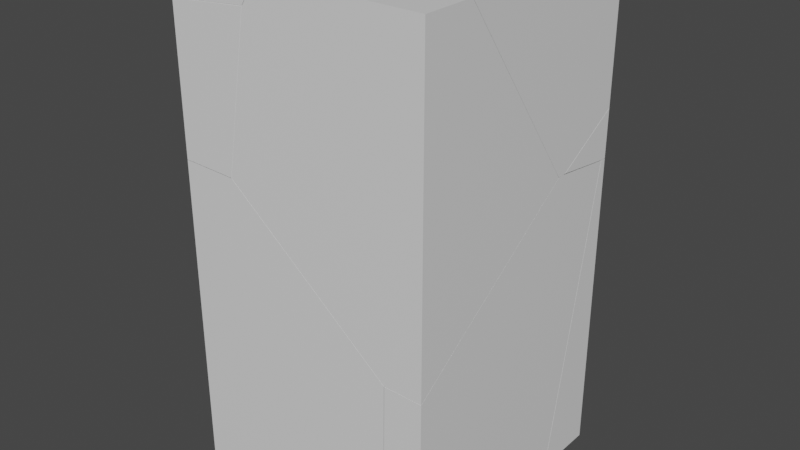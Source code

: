 # Source: firkant01_istykker.blend  (saved by Blender 2.90.8; exported with 4.5.12 LTS)
import bpy
from mathutils import Matrix  # noqa: F401  (used for matrix-valued properties, if any)

bpy.ops.wm.read_factory_settings(use_empty=True)
scene = bpy.context.scene
scene.name = 'Scene'

# ---- collections
col_collection = bpy.data.collections.new('Collection'); scene.collection.children.link(col_collection)

# ---- materials (node trees are filled in below, after node groups)
mat_material = bpy.data.materials.new('Material')
mat_material.alpha_threshold = 0.0
mat_material.use_transparent_shadow = False
mat_material.line_color = (0.0, 0.0, 0.0, 1.0)

# ---- material node trees
mat_material.use_nodes = True; mat_material.node_tree.nodes.clear()
_N = mat_material.node_tree.nodes; _L = mat_material.node_tree.links
n0 = _N.new('ShaderNodeOutputMaterial'); n0.name = 'Material Output'; n0.location = (300, 300)
n1 = _N.new('ShaderNodeBsdfPrincipled'); n1.name = 'Principled BSDF'; n1.location = (10, 300)
n1.distribution = 'GGX'
n1.subsurface_method = 'BURLEY'
n1.inputs[2].default_value = 0.4
n1.inputs[3].default_value = 1.45
n1.inputs[27].default_value = (0.0, 0.0, 0.0, 1.0)
n1.inputs[28].default_value = 1.0
_L.new(n1.outputs[0], n0.inputs[0])
n0.is_active_output = True

# ---- world
world_world = bpy.data.worlds.new('World'); scene.world = world_world
world_world.use_nodes = True; world_world.node_tree.nodes.clear()
_N = world_world.node_tree.nodes; _L = world_world.node_tree.links
n0 = _N.new('ShaderNodeOutputWorld'); n0.name = 'World Output'; n0.location = (300, 300)
n1 = _N.new('ShaderNodeBackground'); n1.name = 'Background'; n1.location = (10, 300)
n1.inputs[0].default_value = (0.05088, 0.05088, 0.05088, 1.0)
_L.new(n1.outputs[0], n0.inputs[0])
n0.is_active_output = True
world_world.color = (0.05088, 0.05088, 0.05088)
world_world.use_sun_shadow = False
world_world.sun_shadow_jitter_overblur = 0.0

# ---- meshes
me_cube_cell_008 = bpy.data.meshes.new('Cube_cell.008')
me_cube_cell_008.from_pydata([(1.0, 1.0, 3.834), (0.9807, 0.4112, 2.426), (1.0, -0.595, 3.834), (1.0, 1.0, 2.738), (1.0, 0.9721, 2.722), (1.0, 0.4812, 2.43), (1.0, 0.4134, 2.427), (1.0, 0.3661, 2.492), (0.4386, 1.0, 3.834), (-0.107, -0.7957, 3.834), (1.0, -0.595, 3.834), (1.0, 0.3661, 2.492), (1.0, 1.0, 2.738), (1.0, 0.9721, 2.722), (1.0, 0.4812, 2.43), (1.0, 0.4134, 2.427), (-0.107, -0.7957, 3.834), (0.4386, 1.0, 3.834)], [], [(0, 17, 9, 2), (14, 1, 16, 8, 12, 13), (1, 15, 11, 16), (1, 14, 15), (11, 10, 16), (3, 17, 0), (2, 7, 6, 5, 4, 3, 0)])
_k = set([(2, 7), (2, 9), (3, 4), (3, 17), (4, 5), (5, 6), (6, 7), (8, 12), (8, 16), (9, 17), (10, 11), (10, 16), (11, 15), (12, 13), (13, 14), (14, 15)])
me_cube_cell_008.attributes.new('sharp_edge', 'BOOLEAN', 'EDGE').data.foreach_set('value', [ (min(e.vertices), max(e.vertices)) in _k for e in me_cube_cell_008.edges])
_uv = me_cube_cell_008.uv_layers.new(name='UVMap')
_uv.uv.foreach_set('vector', [0.625, 0.5, 0.6952, 0.5, 0.7634, 0.7245, 0.625, 0.6994, 0.72, 0.0, 0.0, 0.0, 0.9657, 0.0, 0.9586, 0.9323, 0.0551, 0.02852, 1.0, 0.9586, 0.0, 0.0, 0.2763, 0.0, 1.0, 0.04208, 0.9657, 0.9657, 0.0, 0.0, 0.28, 0.0, 0.2763, 0.2763, 0.04208, 0.04208, 0.9654, 0.04194, 0.9656, 0.9656, 0.5536, 0.5, 0.625, 0.4298, 0.625, 0.5, 0.625, 0.6994, 0.5375, 0.5792, 0.5333, 0.5733, 0.5335, 0.5649, 0.5525, 0.5035, 0.5536, 0.5, 0.625, 0.5])
me_cube_cell_008.materials.append(mat_material)
me_cube_cell_008.use_remesh_fix_poles = True
me_cube_cell_008.use_remesh_preserve_attributes = False
me_cube_cell_008.use_mirror_vertex_groups = False
me_cube_cell_008.update()
me_cube_cell_000 = bpy.data.meshes.new('Cube_cell.000')
me_cube_cell_000.from_pydata([(1.0, 1.0, 0.0), (0.1552, 0.06078, 1.91), (-0.2509, 0.5128, 1.692), (-0.4386, 1.0, 1.592), (-0.4497, 1.0, 1.586), (-0.4483, 1.0, 1.476), (-0.4282, 1.0, 0.0), (1.0, 0.5057, 0.0), (1.0, 1.0, 2.367), (1.0, 0.9554, 2.367), (0.2638, -0.1982, 0.0), (-0.1169, 0.2405, 0.0), (-0.1239, 0.2575, 0.0), (1.0, 1.0, 2.367), (-0.4386, 1.0, 1.592), (-0.4497, 1.0, 1.586), (-0.4483, 1.0, 1.476), (-0.4282, 1.0, 0.0), (1.0, 0.9554, 2.367), (1.0, 0.5057, 0.0), (0.2638, -0.1982, 0.0), (-0.1169, 0.2405, 0.0), (-0.1239, 0.2575, 0.0)], [], [(0, 13, 18, 19), (2, 1, 14, 15), (2, 21, 10, 1), (2, 15, 16, 22, 21), (9, 8, 14, 1), (17, 5, 4, 3, 13, 0), (16, 6, 22), (19, 20, 11, 12, 17, 0), (7, 9, 1, 10)])
_k = set([(3, 4), (3, 13), (4, 5), (5, 17), (6, 16), (6, 22), (7, 9), (7, 10), (8, 9), (8, 14), (10, 21), (11, 12), (11, 20), (12, 17), (13, 18), (14, 15), (15, 16), (18, 19), (19, 20), (21, 22)])
me_cube_cell_000.attributes.new('sharp_edge', 'BOOLEAN', 'EDGE').data.foreach_set('value', [ (min(e.vertices), max(e.vertices)) in _k for e in me_cube_cell_000.edges])
_uv = me_cube_cell_000.uv_layers.new(name='UVMap')
_uv.uv.foreach_set('vector', [0.375, 0.5, 0.5294, 0.5, 0.5294, 0.5056, 0.375, 0.5618, 0.0, 0.0, 1.0, 0.0, 1.0, 0.9497, 0.9073, 0.9073, 0.0, 0.0, 0.9715, 0.0, 0.9745, 0.9745, 0.0, 0.0, 0.0, 0.0, 0.9073, 0.0, 1.0, 0.06091, 1.0, 0.9694, 0.9715, 0.9715, 1.0, 0.9444, 0.973, 0.9633, 0.05033, 0.0, 1.0, 0.0, 0.375, 0.3215, 0.4713, 0.319, 0.4784, 0.3188, 0.4788, 0.3202, 0.5294, 0.5, 0.375, 0.5, 0.9391, 0.0, 0.9392, 0.9081, 0.03056, 0.0, 0.375, 0.5618, 0.283, 0.6498, 0.2354, 0.5949, 0.2345, 0.5928, 0.1965, 0.5, 0.375, 0.5, 0.9797, 0.9164, 0.9444, 0.9444, 0.0, 0.0, 0.9745, 0.0])
me_cube_cell_000.materials.append(mat_material)
me_cube_cell_000.use_remesh_fix_poles = True
me_cube_cell_000.use_remesh_preserve_attributes = False
me_cube_cell_000.use_mirror_vertex_groups = False
me_cube_cell_000.update()
me_cube_cell_001 = bpy.data.meshes.new('Cube_cell.001')
me_cube_cell_001.from_pydata([(1.0, -1.0, 3.834), (0.9805, 0.4091, 2.424), (0.2743, -0.1644, 2.021), (1.0, -0.5976, 3.834), (1.0, -0.002949, 2.129), (1.0, -1.0, 1.414), (1.0, 0.3652, 2.491), (1.0, 0.4115, 2.426), (-0.2489, -0.9234, 3.834), (-0.1783, -0.8596, 3.834), (-0.2329, -1.0, 3.834), (-0.111, -0.7991, 3.834), (-0.3704, -1.0, 3.624), (-0.5734, -1.0, 2.46), (0.7057, -1.0, 1.417), (1.0, 0.4115, 2.426), (1.0, -0.002949, 2.129), (1.0, -1.0, 1.414), (1.0, -0.5976, 3.834), (1.0, 0.3652, 2.491), (-0.2489, -0.9234, 3.834), (-0.1783, -0.8596, 3.834), (-0.2329, -1.0, 3.834), (-0.111, -0.7991, 3.834), (-0.3704, -1.0, 3.624), (-0.5734, -1.0, 2.46), (0.7057, -1.0, 1.417)], [], [(1, 21, 23), (24, 20, 21, 1, 2, 25), (24, 22, 20), (26, 25, 2), (15, 16, 1), (18, 11, 9, 8, 10, 0), (19, 15, 1, 23), (23, 3, 19), (10, 12, 13, 14, 17, 0), (17, 4, 7, 6, 18, 0), (26, 2, 1, 16, 5)])
_k = set([(3, 19), (3, 23), (4, 7), (4, 17), (5, 16), (5, 26), (6, 7), (6, 18), (8, 9), (8, 10), (9, 11), (10, 12), (11, 18), (12, 13), (13, 14), (14, 17), (15, 16), (15, 19), (20, 21), (20, 22), (21, 23), (22, 24), (24, 25), (25, 26)])
me_cube_cell_001.attributes.new('sharp_edge', 'BOOLEAN', 'EDGE').data.foreach_set('value', [ (min(e.vertices), max(e.vertices)) in _k for e in me_cube_cell_001.edges])
_uv = me_cube_cell_001.uv_layers.new(name='UVMap')
_uv.uv.foreach_set('vector', [0.0, 0.0, 0.9655, 0.0, 0.9657, 0.9657, 1.0, 0.3427, 1.0, 0.8727, 0.9655, 0.9655, 0.0, 0.0, 1.0, 1.0, 0.05652, 0.05652, 0.3427, 0.3427, 0.8735, 0.3438, 0.8727, 0.8727, 0.05599, 0.05599, 1.0, 0.05652, 1.0, 1.0, 1.0, 0.2818, 0.7176, 0.0, 1.0, 0.0, 0.625, 0.6997, 0.7639, 0.7249, 0.7723, 0.7325, 0.7811, 0.7404, 0.7791, 0.75, 0.625, 0.75, 0.04147, 0.04147, 0.7182, 0.0, 1.0, 0.0, 0.9655, 0.9655, 0.9655, 0.0, 0.9653, 0.9238, 0.04147, 0.0, 0.625, 0.9041, 0.6113, 0.9213, 0.5354, 0.9467, 0.4674, 0.7868, 0.4672, 0.75, 0.625, 0.75, 0.4672, 0.75, 0.5138, 0.6254, 0.5332, 0.5736, 0.5374, 0.5793, 0.625, 0.6997, 0.625, 0.75, 0.05599, 0.0, 1.0, 0.0, 1.0, 1.0, 0.7176, 0.7176, 0.1825, 0.0342])
me_cube_cell_001.materials.append(mat_material)
me_cube_cell_001.use_remesh_fix_poles = True
me_cube_cell_001.use_remesh_preserve_attributes = False
me_cube_cell_001.use_mirror_vertex_groups = False
me_cube_cell_001.update()
me_cube_cell_002 = bpy.data.meshes.new('Cube_cell.002')
me_cube_cell_002.from_pydata([(1.0, -1.0, 0.0), (0.1564, 0.05841, 1.911), (0.2744, -0.1631, 2.02), (0.9808, 0.4104, 2.423), (1.0, -1.0, 1.412), (1.0, 0.4802, 2.427), (1.0, 0.4127, 2.425), (1.0, 0.93, 2.37), (1.0, 0.3811, 2.403), (1.0, 0.5025, 0.0), (1.0, 0.9524, 2.367), (0.2651, -0.2002, 0.0), (0.6857, -1.0, 0.0), (0.7059, -1.0, 1.415), (1.0, 0.4802, 2.427), (1.0, 0.4127, 2.425), (1.0, 0.93, 2.37), (1.0, 0.3811, 2.403), (1.0, -1.0, 1.412), (1.0, 0.5025, 0.0), (1.0, 0.9524, 2.367), (0.2651, -0.2002, 0.0), (0.6857, -1.0, 0.0), (0.7059, -1.0, 1.415)], [], [(0, 18, 23, 22), (2, 16, 20, 1), (3, 2, 17, 15), (12, 13, 2, 1, 21), (19, 21, 1, 20), (14, 16, 2, 3), (22, 11, 9, 0), (15, 14, 3), (9, 10, 7, 5, 6, 8, 18, 0), (13, 4, 17, 2)])
_k = set([(4, 13), (4, 17), (5, 6), (5, 7), (6, 8), (7, 10), (8, 18), (9, 10), (9, 11), (11, 22), (12, 13), (12, 21), (14, 15), (14, 16), (15, 17), (16, 20), (18, 23), (19, 20), (19, 21), (22, 23)])
me_cube_cell_002.attributes.new('sharp_edge', 'BOOLEAN', 'EDGE').data.foreach_set('value', [ (min(e.vertices), max(e.vertices)) in _k for e in me_cube_cell_002.edges])
_uv = me_cube_cell_002.uv_layers.new(name='UVMap')
_uv.uv.foreach_set('vector', [0.375, 0.75, 0.4671, 0.75, 0.4673, 0.7868, 0.375, 0.7893, 0.0, 0.0, 0.9355, 0.0, 1.0, 0.05596, 1.0, 1.0, 0.0, 0.0, 1.0, 0.0, 1.0, 0.9354, 0.2766, 0.2766, 0.9743, 0.9485, 0.9439, 0.9439, 0.0, 0.0, 0.0, 0.0, 0.9747, 0.0, 0.9795, 0.06395, 1.0, 0.02526, 1.0, 1.0, 0.05596, 0.05596, 0.2772, 0.0, 1.0, 0.06448, 1.0, 1.0, 0.0, 0.0, 0.3357, 0.75, 0.2831, 0.65, 0.375, 0.5622, 0.375, 0.75, 1.0, 0.2766, 0.7228, 0.0, 1.0, 0.0, 0.375, 0.5622, 0.5294, 0.506, 0.5296, 0.5087, 0.5333, 0.565, 0.5331, 0.5734, 0.5317, 0.5774, 0.4671, 0.75, 0.375, 0.75, 1.0, 0.9439, 0.9662, 0.8091, 0.06461, 0.0, 1.0, 0.0])
me_cube_cell_002.materials.append(mat_material)
me_cube_cell_002.use_remesh_fix_poles = True
me_cube_cell_002.use_remesh_preserve_attributes = False
me_cube_cell_002.use_mirror_vertex_groups = False
me_cube_cell_002.update()
me_cube_cell_003 = bpy.data.meshes.new('Cube_cell.003')
me_cube_cell_003.from_pydata([(-1.0, 1.0, 3.834), (0.9783, 0.4102, 2.425), (0.2729, -0.1629, 2.021), (-0.2528, 0.5128, 1.693), (0.154, 0.05919, 1.912), (-0.4501, 1.0, 1.587), (-0.9763, 1.0, 1.66), (-1.0, 1.0, 1.663), (1.0, 1.0, 2.734), (1.0, 0.4885, 2.43), (1.0, 0.6152, 2.413), (1.0, 0.9327, 2.372), (1.0, 0.9941, 2.369), (1.0, 0.9551, 2.369), (1.0, 1.0, 2.369), (0.4365, 1.0, 3.834), (-0.1125, -0.7978, 3.834), (-0.1801, -0.8593, 3.834), (-0.2354, -0.9093, 3.834), (-0.25, -0.9223, 3.834), (-0.9756, -0.8951, 3.834), (-1.0, -0.8942, 3.834), (-1.0, 0.1365, 1.9), (-1.0, -1.0, 3.561), (-1.0, -1.0, 2.471), (-0.4875, -1.0, 2.967), (-0.3732, -1.0, 3.623), (-0.6224, -1.0, 3.599), (-0.576, -1.0, 2.461), (-0.4501, 1.0, 1.587), (-0.9763, 1.0, 1.66), (-1.0, 1.0, 1.663), (1.0, 1.0, 2.734), (1.0, 0.4885, 2.43), (1.0, 0.6152, 2.413), (1.0, 0.9327, 2.372), (1.0, 0.9941, 2.369), (1.0, 0.9551, 2.369), (1.0, 1.0, 2.369), (0.4365, 1.0, 3.834), (-0.1125, -0.7978, 3.834), (-0.1801, -0.8593, 3.834), (-0.2354, -0.9093, 3.834), (-0.25, -0.9223, 3.834), (-0.9756, -0.8951, 3.834), (-1.0, -0.8942, 3.834), (-1.0, -1.0, 3.561), (-1.0, -1.0, 2.471), (-1.0, 0.1365, 1.9), (-0.4875, -1.0, 2.967), (-0.3732, -1.0, 3.623), (-0.6224, -1.0, 3.599), (-0.576, -1.0, 2.461)], [], [(1, 40, 41), (47, 48, 3, 2, 52), (3, 4, 2), (4, 37, 35, 2), (4, 36, 37), (32, 39, 40, 1, 33), (31, 22, 24, 46, 45, 0), (38, 5, 6, 31, 0, 15, 8), (43, 44, 51, 50), (1, 41, 42, 49, 52, 2), (50, 49, 42, 43), (34, 33, 1, 2), (35, 34, 2), (45, 20, 19, 18, 17, 16, 15, 0), (30, 29, 3), (24, 28, 25, 26, 27, 46), (44, 21, 23, 51), (48, 7, 30, 3), (8, 9, 10, 11, 13, 12, 38), (29, 14, 36, 4, 3)])
_k = set([(5, 6), (5, 38), (6, 31), (7, 30), (7, 48), (8, 9), (8, 15), (9, 10), (10, 11), (11, 13), (12, 13), (12, 38), (14, 29), (14, 36), (15, 16), (16, 17), (17, 18), (18, 19), (19, 20), (20, 45), (21, 23), (21, 44), (22, 24), (22, 31), (23, 51), (24, 28), (25, 26), (25, 28), (26, 27), (27, 46), (29, 30), (32, 33), (32, 39), (33, 34), (34, 35), (35, 37), (36, 37), (39, 40), (40, 41), (41, 42), (42, 43), (43, 44), (45, 46), (47, 48), (47, 52), (49, 50), (49, 52), (50, 51)])
me_cube_cell_003.attributes.new('sharp_edge', 'BOOLEAN', 'EDGE').data.foreach_set('value', [ (min(e.vertices), max(e.vertices)) in _k for e in me_cube_cell_003.edges])
_uv = me_cube_cell_003.uv_layers.new(name='UVMap')
_uv.uv.foreach_set('vector', [0.0, 0.0, 0.9659, 0.0, 0.9659, 0.9659, 0.9568, 0.8392, 0.9369, 0.9369, 0.0, 0.0, 1.0, 0.0, 1.0, 0.9435, 0.0, 0.0, 1.0, 0.0, 1.0, 1.0, 0.0, 0.0, 0.9443, 0.0, 1.0, 0.06421, 1.0, 1.0, 0.0, 0.0, 0.9441, 0.0, 0.9443, 0.9443, 0.05546, 0.0266, 0.9587, 0.02634, 1.0, 0.03413, 1.0, 1.0, 0.6968, 0.6968, 0.4834, 0.25, 0.4989, 0.1421, 0.5362, 0.0, 0.6072, 0.0, 0.625, 0.01323, 0.625, 0.25, 0.5295, 0.5, 0.4785, 0.3187, 0.4832, 0.253, 0.4834, 0.25, 0.625, 0.25, 0.625, 0.4296, 0.5533, 0.5, 0.1251, 0.1251, 1.0, 0.125, 1.0, 0.7164, 0.656, 0.656, 0.0, 0.0, 0.9659, 0.0, 1.0, 0.03562, 1.0, 0.6566, 0.9435, 0.9435, 0.0, 0.0, 1.0, 0.656, 0.3434, 0.0, 0.9644, 0.0, 1.0, 0.1251, 0.06407, 0.06407, 0.6968, 0.0, 1.0, 0.0, 1.0, 1.0, 0.06421, 0.06421, 1.0, 0.06407, 1.0, 1.0, 0.875, 0.7368, 0.872, 0.7369, 0.7813, 0.7403, 0.7794, 0.7387, 0.7725, 0.7324, 0.7641, 0.7247, 0.6954, 0.5, 0.875, 0.5, 1.0, 0.9071, 0.09374, 0.0, 1.0, 0.0, 0.5362, 1.0, 0.5355, 0.947, 0.5685, 0.9359, 0.6112, 0.9217, 0.6097, 0.9528, 0.6072, 1.0, 0.125, 0.125, 0.1198, 0.08421, 0.7189, 0.08407, 0.7164, 0.7164, 1.0, 0.9369, 0.0802, 0.01703, 0.09294, 0.0, 1.0, 0.0, 0.5533, 0.5, 0.5334, 0.5639, 0.5324, 0.5481, 0.5297, 0.5084, 0.5295, 0.5056, 0.5295, 0.5007, 0.5295, 0.5, 0.09374, 0.09374, 0.05298, 0.006498, 0.05593, 0.0, 1.0, 0.0, 1.0, 1.0])
me_cube_cell_003.materials.append(mat_material)
me_cube_cell_003.use_remesh_fix_poles = True
me_cube_cell_003.use_remesh_preserve_attributes = False
me_cube_cell_003.use_mirror_vertex_groups = False
me_cube_cell_003.update()
me_cube_cell_004 = bpy.data.meshes.new('Cube_cell.004')
me_cube_cell_004.from_pydata([(-1.0, 1.0, 0.0), (-0.2537, 0.5126, 1.691), (-1.0, 1.0, 1.661), (-0.4515, 1.0, 1.585), (-0.4303, 1.0, 0.0), (-0.119, 0.2406, 0.0), (-1.0, -0.2529, 0.0), (-1.0, 0.1365, 1.897), (-0.4515, 1.0, 1.585), (-1.0, 1.0, 1.661), (-0.4303, 1.0, 0.0), (-1.0, -0.2529, 0.0), (-0.119, 0.2406, 0.0), (-1.0, 0.1365, 1.897)], [], [(0, 10, 12, 11), (0, 9, 3, 10), (8, 1, 5, 4), (7, 6, 5, 1), (11, 13, 9, 0), (2, 7, 1, 8)])
_k = set([(2, 7), (2, 8), (3, 9), (3, 10), (4, 5), (4, 8), (5, 6), (6, 7), (9, 13), (10, 12), (11, 12), (11, 13)])
me_cube_cell_004.attributes.new('sharp_edge', 'BOOLEAN', 'EDGE').data.foreach_set('value', [ (min(e.vertices), max(e.vertices)) in _k for e in me_cube_cell_004.edges])
_uv = me_cube_cell_004.uv_layers.new(name='UVMap')
_uv.uv.foreach_set('vector', [0.125, 0.5, 0.1962, 0.5, 0.2351, 0.5949, 0.125, 0.6566, 0.375, 0.25, 0.4833, 0.25, 0.4784, 0.3186, 0.375, 0.3212, 0.09294, 0.0, 1.0, 0.0, 1.0, 0.9711, 0.09122, 0.06065, 0.9377, 0.0, 0.9465, 0.921, 0.9711, 0.9711, 0.0, 0.0, 0.375, 0.09338, 0.4987, 0.1421, 0.4833, 0.25, 0.375, 0.25, 0.913, 0.05307, 0.9377, 0.9377, 0.0, 0.0, 0.9071, 0.0])
me_cube_cell_004.materials.append(mat_material)
me_cube_cell_004.use_remesh_fix_poles = True
me_cube_cell_004.use_remesh_preserve_attributes = False
me_cube_cell_004.use_mirror_vertex_groups = False
me_cube_cell_004.update()
me_cube_cell_005 = bpy.data.meshes.new('Cube_cell.005')
me_cube_cell_005.from_pydata([(-1.0, -1.0, 3.834), (-0.2353, -1.0, 3.834), (-0.2512, -0.9242, 3.834), (-1.0, -0.8963, 3.834), (-0.3137, -0.9218, 3.834), (-1.0, -1.0, 3.567), (-0.3707, -1.0, 3.628), (-0.7631, -1.0, 3.589), (-0.2353, -1.0, 3.834), (-0.2512, -0.9242, 3.834), (-1.0, -0.8963, 3.834), (-0.3137, -0.9218, 3.834), (-1.0, -1.0, 3.567), (-0.3707, -1.0, 3.628), (-0.7631, -1.0, 3.589)], [], [(10, 12, 0), (12, 14, 13, 8, 0), (9, 1, 6), (8, 2, 11, 10, 0), (4, 9, 6, 7), (7, 5, 3, 4)])
_k = set([(1, 6), (1, 9), (2, 8), (2, 11), (3, 4), (3, 5), (4, 9), (5, 7), (6, 7), (8, 13), (10, 11), (10, 12), (12, 14), (13, 14)])
me_cube_cell_005.attributes.new('sharp_edge', 'BOOLEAN', 'EDGE').data.foreach_set('value', [ (min(e.vertices), max(e.vertices)) in _k for e in me_cube_cell_005.edges])
_uv = me_cube_cell_005.uv_layers.new(name='UVMap')
_uv.uv.foreach_set('vector', [0.625, 0.01296, 0.6076, 0.0, 0.625, 0.0, 0.6076, 1.0, 0.6091, 0.9704, 0.6116, 0.9213, 0.625, 0.9044, 0.625, 1.0, 1.0, 0.8733, 0.4726, 0.346, 1.0, 0.3484, 0.7794, 0.75, 0.7814, 0.7405, 0.7892, 0.7402, 0.875, 0.737, 0.875, 0.75, 0.1103, 0.1103, 0.1267, 0.0, 0.6516, 0.0, 0.653, 0.653, 1.0, 0.653, 0.764, 0.7034, 0.1706, 0.1103, 1.0, 0.1103])
me_cube_cell_005.materials.append(mat_material)
me_cube_cell_005.use_remesh_fix_poles = True
me_cube_cell_005.use_remesh_preserve_attributes = False
me_cube_cell_005.use_mirror_vertex_groups = False
me_cube_cell_005.update()
me_cube_cell_006 = bpy.data.meshes.new('Cube_cell.006')
me_cube_cell_006.from_pydata([(-1.0, -1.0, 0.0), (-0.2522, 0.5107, 1.692), (0.1537, 0.05833, 1.91), (0.273, -0.1648, 2.019), (0.684, -1.0, 0.0), (0.2664, -0.206, 0.0), (0.2633, -0.2003, 0.0), (0.2514, -0.1865, 0.0), (-0.1187, 0.2389, 0.0), (-0.1387, 0.2277, 1.192e-07), (-1.0, -0.2556, 0.0), (-1.0, 0.1344, 1.898), (-1.0, 0.1158, 1.808), (-1.0, -1.0, 2.469), (-0.5915, -1.0, 2.459), (-0.576, -1.0, 2.459), (0.7038, -1.0, 1.416), (0.684, -1.0, 0.0), (0.2664, -0.206, 0.0), (0.2633, -0.2003, 0.0), (0.2514, -0.1865, 0.0), (-0.1187, 0.2389, 0.0), (-0.1387, 0.2277, 1.192e-07), (-1.0, -0.2556, 0.0), (-1.0, 0.1344, 1.898), (-1.0, -1.0, 2.469), (-1.0, 0.1158, 1.808), (-0.5915, -1.0, 2.459), (-0.576, -1.0, 2.459), (0.7038, -1.0, 1.416)], [], [(0, 25, 11, 26, 23), (17, 18, 3, 29), (3, 28, 29), (1, 20, 8), (1, 2, 6, 20), (2, 27, 28, 3), (23, 22, 21, 7, 19, 5, 4, 0), (18, 6, 2, 3), (1, 24, 13, 27, 2), (9, 10, 12), (4, 16, 15, 14, 25, 0), (12, 24, 1, 8, 9)])
_k = set([(4, 5), (4, 16), (5, 19), (6, 18), (6, 20), (7, 19), (7, 21), (8, 9), (8, 20), (9, 10), (10, 12), (11, 25), (11, 26), (12, 24), (13, 24), (13, 27), (14, 15), (14, 25), (15, 16), (17, 18), (17, 29), (21, 22), (22, 23), (23, 26), (27, 28), (28, 29)])
me_cube_cell_006.attributes.new('sharp_edge', 'BOOLEAN', 'EDGE').data.foreach_set('value', [ (min(e.vertices), max(e.vertices)) in _k for e in me_cube_cell_006.edges])
_uv = me_cube_cell_006.uv_layers.new(name='UVMap')
_uv.uv.foreach_set('vector', [0.375, 0.0, 0.536, 0.0, 0.4988, 0.1418, 0.4929, 0.1395, 0.375, 0.09305, 0.9662, 0.9419, 0.02412, 0.0, 1.0, 0.0, 1.0, 0.944, 0.0, 0.0, 0.944, 0.0, 0.944, 0.944, 0.0, 0.0, 0.9713, 0.0, 0.9711, 0.9711, 0.0, 0.0, 1.0, 0.0, 1.0, 0.9745, 0.9713, 0.9713, 0.0, 0.0, 0.9553, 0.0, 1.0, 0.05602, 1.0, 1.0, 0.125, 0.6569, 0.2327, 0.5965, 0.2352, 0.5951, 0.2814, 0.6483, 0.2829, 0.65, 0.2833, 0.6508, 0.3355, 0.75, 0.125, 0.75, 0.02412, 0.02412, 0.02546, 0.0, 1.0, 0.0, 1.0, 1.0, 0.0, 0.0, 0.9378, 0.0, 0.9588, 0.9549, 0.9553, 0.9553, 1.0, 1.0, 1.0, 0.9744, 0.07891, 0.05342, 1.0, 0.05306, 0.375, 0.7895, 0.4673, 0.787, 0.5354, 0.947, 0.5354, 0.9489, 0.536, 1.0, 0.375, 1.0, 0.05306, 0.05306, 0.06221, 0.0, 1.0, 0.0, 1.0, 0.9711, 0.9744, 0.9744])
me_cube_cell_006.materials.append(mat_material)
me_cube_cell_006.use_remesh_fix_poles = True
me_cube_cell_006.use_remesh_preserve_attributes = False
me_cube_cell_006.use_mirror_vertex_groups = False
me_cube_cell_006.update()

# ---- objects
ob_cube_cell = bpy.data.objects.new('Cube_cell', me_cube_cell_008)
ob_cube_cell_001 = bpy.data.objects.new('Cube_cell.001', me_cube_cell_000)
ob_cube_cell_002 = bpy.data.objects.new('Cube_cell.002', me_cube_cell_001)
ob_cube_cell_003 = bpy.data.objects.new('Cube_cell.003', me_cube_cell_002)
ob_cube_cell_004 = bpy.data.objects.new('Cube_cell.004', me_cube_cell_003)
ob_cube_cell_005 = bpy.data.objects.new('Cube_cell.005', me_cube_cell_004)
ob_cube_cell_006 = bpy.data.objects.new('Cube_cell.006', me_cube_cell_005)
ob_cube_cell_007 = bpy.data.objects.new('Cube_cell.007', me_cube_cell_006)

# ---- transforms, parenting, visibility, modifiers, constraints
ob_cube_cell.location = (0.0, 0.0, 0.0)
ob_cube_cell.lineart.crease_threshold = 0.0
ob_cube_cell_001.location = (0.0, 0.0, 0.0)
ob_cube_cell_001.lineart.crease_threshold = 0.0
ob_cube_cell_002.location = (0.0, 0.0, 0.0)
ob_cube_cell_002.lineart.crease_threshold = 0.0
ob_cube_cell_003.location = (0.0, 0.0, 0.0)
ob_cube_cell_003.lineart.crease_threshold = 0.0
ob_cube_cell_004.location = (0.0, 0.0, 0.0)
ob_cube_cell_004.lineart.crease_threshold = 0.0
ob_cube_cell_005.location = (0.0, 0.0, 0.0)
ob_cube_cell_005.lineart.crease_threshold = 0.0
ob_cube_cell_006.location = (0.0, 0.0, 0.0)
ob_cube_cell_006.lineart.crease_threshold = 0.0
ob_cube_cell_007.location = (0.0, 0.0, 0.0)
ob_cube_cell_007.lineart.crease_threshold = 0.0

# ---- collection membership
col_collection.objects.link(ob_cube_cell)
col_collection.objects.link(ob_cube_cell_001)
col_collection.objects.link(ob_cube_cell_002)
col_collection.objects.link(ob_cube_cell_003)
col_collection.objects.link(ob_cube_cell_004)
col_collection.objects.link(ob_cube_cell_005)
col_collection.objects.link(ob_cube_cell_006)
col_collection.objects.link(ob_cube_cell_007)

# ---- scene / render settings (as saved in the file)
scene.frame_start = 1; scene.frame_end = 250; scene.frame_set(1)
scene.render.engine = 'BLENDER_EEVEE_NEXT'
scene.cycles.use_denoising = False
scene.cycles.samples = 128
scene.cycles.sampling_pattern = 'TABULATED_SOBOL'
scene.cycles.use_adaptive_sampling = False
scene.cycles.use_light_tree = False
scene.view_settings.view_transform = 'Filmic'
bpy.context.view_layer.update()

# ---- added for rendering (the .blend has no active camera and no usable light): camera, sun
cam_auto = bpy.data.cameras.new('AutoCamera')
cam_auto.lens = 50.0
cam_auto.sensor_width = 36.0
cam_auto.clip_end = 1000.0
ob_auto_camera = bpy.data.objects.new('AutoCamera', cam_auto)
scene.collection.objects.link(ob_auto_camera)
ob_auto_camera.location = (4.4078, -5.28936, 5.443)
ob_auto_camera.rotation_euler = (1.09748, -7.21219e-08, 0.694738)
scene.camera = ob_auto_camera
light_auto_sun = bpy.data.lights.new('AutoSun', 'SUN')
light_auto_sun.energy = 3.0
light_auto_sun.angle = 0.0523599
ob_auto_sun = bpy.data.objects.new('AutoSun', light_auto_sun)
scene.collection.objects.link(ob_auto_sun)
ob_auto_sun.rotation_euler = (0.872665, 0.174533, 0.523599)
bpy.context.view_layer.update()
